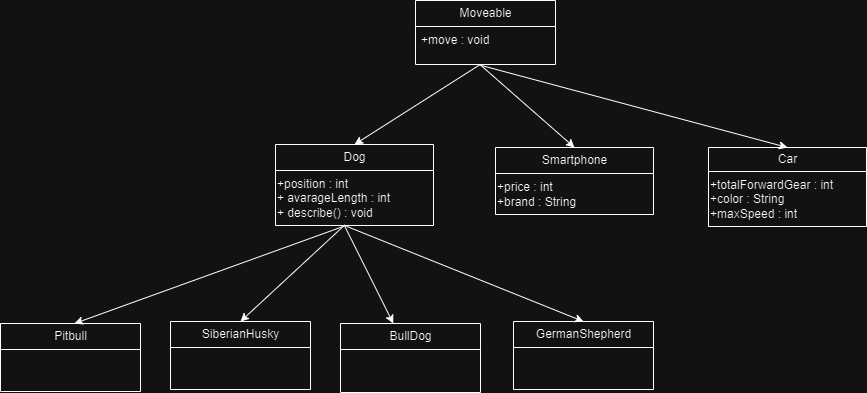

The diagram above was exported from draw.io. Its source (the exported page's mxGraphModel, read from the mxfile embedded in the PNG):
<mxGraphModel dx="2280" dy="749" grid="0" gridSize="10" guides="1" tooltips="1" connect="1" arrows="1" fold="1" page="0" pageScale="1" pageWidth="827" pageHeight="1169" math="0" shadow="0">
  <root>
    <mxCell id="0" />
    <mxCell id="1" parent="0" />
    <mxCell id="1WHMUcB2Inzjyhhx-c2V-2" value="Moveable" style="swimlane;fontStyle=0;childLayout=stackLayout;horizontal=1;startSize=26;fillColor=none;horizontalStack=0;resizeParent=1;resizeParentMax=0;resizeLast=0;collapsible=1;marginBottom=0;html=1;" parent="1" vertex="1">
      <mxGeometry x="141" y="259" width="140" height="64" as="geometry" />
    </mxCell>
    <mxCell id="1WHMUcB2Inzjyhhx-c2V-3" value="+move : void" style="text;strokeColor=none;fillColor=none;align=left;verticalAlign=top;spacingLeft=4;spacingRight=4;overflow=hidden;rotatable=0;points=[[0,0.5],[1,0.5]];portConstraint=eastwest;whiteSpace=wrap;html=1;" parent="1WHMUcB2Inzjyhhx-c2V-2" vertex="1">
      <mxGeometry y="26" width="140" height="38" as="geometry" />
    </mxCell>
    <mxCell id="FmiW8YKTM3UNVy2tVeN1-2" value="Dog" style="swimlane;fontStyle=0;childLayout=stackLayout;horizontal=1;startSize=26;fillColor=none;horizontalStack=0;resizeParent=1;resizeParentMax=0;resizeLast=0;collapsible=1;marginBottom=0;html=1;" parent="1" vertex="1">
      <mxGeometry x="1" y="403" width="158" height="81" as="geometry" />
    </mxCell>
    <mxCell id="DSN3BGvb38-ye9VilRVI-1" value="+position : int&lt;div&gt;+ avarageLength : int&lt;/div&gt;&lt;div&gt;+ describe() : void&lt;/div&gt;" style="text;html=1;align=left;verticalAlign=middle;resizable=0;points=[];autosize=1;strokeColor=none;fillColor=none;" parent="FmiW8YKTM3UNVy2tVeN1-2" vertex="1">
      <mxGeometry y="26" width="158" height="55" as="geometry" />
    </mxCell>
    <mxCell id="FmiW8YKTM3UNVy2tVeN1-6" value="SiberianHusky" style="swimlane;fontStyle=0;childLayout=stackLayout;horizontal=1;startSize=26;fillColor=none;horizontalStack=0;resizeParent=1;resizeParentMax=0;resizeLast=0;collapsible=1;marginBottom=0;html=1;" parent="1" vertex="1">
      <mxGeometry x="-104" y="580" width="140" height="68" as="geometry" />
    </mxCell>
    <mxCell id="DSN3BGvb38-ye9VilRVI-3" value="BullDog" style="swimlane;fontStyle=0;childLayout=stackLayout;horizontal=1;startSize=26;fillColor=none;horizontalStack=0;resizeParent=1;resizeParentMax=0;resizeLast=0;collapsible=1;marginBottom=0;html=1;" parent="1" vertex="1">
      <mxGeometry x="66" y="582" width="140" height="69" as="geometry" />
    </mxCell>
    <mxCell id="DSN3BGvb38-ye9VilRVI-4" value="GermanShepherd" style="swimlane;fontStyle=0;childLayout=stackLayout;horizontal=1;startSize=26;fillColor=none;horizontalStack=0;resizeParent=1;resizeParentMax=0;resizeLast=0;collapsible=1;marginBottom=0;html=1;" parent="1" vertex="1">
      <mxGeometry x="239" y="580" width="140" height="68" as="geometry" />
    </mxCell>
    <mxCell id="DSN3BGvb38-ye9VilRVI-7" value="" style="endArrow=classic;html=1;rounded=0;exitX=0.434;exitY=0.988;exitDx=0;exitDy=0;exitPerimeter=0;" parent="1" source="DSN3BGvb38-ye9VilRVI-1" target="DSN3BGvb38-ye9VilRVI-3" edge="1">
      <mxGeometry width="50" height="50" relative="1" as="geometry">
        <mxPoint x="70" y="487" as="sourcePoint" />
        <mxPoint x="176" y="480" as="targetPoint" />
      </mxGeometry>
    </mxCell>
    <mxCell id="DSN3BGvb38-ye9VilRVI-8" value="" style="endArrow=classic;html=1;rounded=0;exitX=0.433;exitY=1.006;exitDx=0;exitDy=0;exitPerimeter=0;entryX=0.5;entryY=0;entryDx=0;entryDy=0;" parent="1" source="DSN3BGvb38-ye9VilRVI-1" target="FmiW8YKTM3UNVy2tVeN1-6" edge="1">
      <mxGeometry width="50" height="50" relative="1" as="geometry">
        <mxPoint x="-6" y="485" as="sourcePoint" />
        <mxPoint x="33" y="582" as="targetPoint" />
      </mxGeometry>
    </mxCell>
    <mxCell id="xCjNvETih12FEXhKXRgU-1" value="" style="endArrow=classic;html=1;rounded=0;entryX=0.5;entryY=0;entryDx=0;entryDy=0;" edge="1" parent="1" target="DSN3BGvb38-ye9VilRVI-4">
      <mxGeometry width="50" height="50" relative="1" as="geometry">
        <mxPoint x="70" y="484" as="sourcePoint" />
        <mxPoint x="218" y="557" as="targetPoint" />
      </mxGeometry>
    </mxCell>
    <mxCell id="DSN3BGvb38-ye9VilRVI-5" value="Pitbull" style="swimlane;fontStyle=0;childLayout=stackLayout;horizontal=1;startSize=26;fillColor=none;horizontalStack=0;resizeParent=1;resizeParentMax=0;resizeLast=0;collapsible=1;marginBottom=0;html=1;" parent="1" vertex="1">
      <mxGeometry x="-274" y="582" width="140" height="68" as="geometry" />
    </mxCell>
    <mxCell id="xCjNvETih12FEXhKXRgU-2" value="" style="endArrow=classic;html=1;rounded=0;exitX=0.429;exitY=1.017;exitDx=0;exitDy=0;exitPerimeter=0;entryX=0.5;entryY=0;entryDx=0;entryDy=0;" edge="1" parent="1" source="DSN3BGvb38-ye9VilRVI-1">
      <mxGeometry width="50" height="50" relative="1" as="geometry">
        <mxPoint x="-97" y="486" as="sourcePoint" />
        <mxPoint x="-200" y="582" as="targetPoint" />
      </mxGeometry>
    </mxCell>
    <mxCell id="xCjNvETih12FEXhKXRgU-3" value="Smartphone" style="swimlane;fontStyle=0;childLayout=stackLayout;horizontal=1;startSize=26;fillColor=none;horizontalStack=0;resizeParent=1;resizeParentMax=0;resizeLast=0;collapsible=1;marginBottom=0;html=1;" vertex="1" parent="1">
      <mxGeometry x="221" y="406" width="158" height="67" as="geometry" />
    </mxCell>
    <mxCell id="xCjNvETih12FEXhKXRgU-4" value="+price : int&lt;div&gt;+brand : String&lt;/div&gt;" style="text;html=1;align=left;verticalAlign=middle;resizable=0;points=[];autosize=1;strokeColor=none;fillColor=none;" vertex="1" parent="xCjNvETih12FEXhKXRgU-3">
      <mxGeometry y="26" width="158" height="41" as="geometry" />
    </mxCell>
    <mxCell id="xCjNvETih12FEXhKXRgU-5" value="Car" style="swimlane;fontStyle=0;childLayout=stackLayout;horizontal=1;startSize=24;fillColor=none;horizontalStack=0;resizeParent=1;resizeParentMax=0;resizeLast=0;collapsible=1;marginBottom=0;html=1;" vertex="1" parent="1">
      <mxGeometry x="434" y="406" width="158" height="79" as="geometry" />
    </mxCell>
    <mxCell id="xCjNvETih12FEXhKXRgU-6" value="+totalForwardGear : int&lt;div&gt;+color : String&lt;/div&gt;&lt;div&gt;+maxSpeed : int&lt;/div&gt;" style="text;html=1;align=left;verticalAlign=middle;resizable=0;points=[];autosize=1;strokeColor=none;fillColor=none;" vertex="1" parent="xCjNvETih12FEXhKXRgU-5">
      <mxGeometry y="24" width="158" height="55" as="geometry" />
    </mxCell>
    <mxCell id="xCjNvETih12FEXhKXRgU-7" value="" style="endArrow=classic;html=1;rounded=0;entryX=0.5;entryY=0;entryDx=0;entryDy=0;exitX=0.458;exitY=1.01;exitDx=0;exitDy=0;exitPerimeter=0;" edge="1" parent="1" source="1WHMUcB2Inzjyhhx-c2V-3" target="FmiW8YKTM3UNVy2tVeN1-2">
      <mxGeometry width="50" height="50" relative="1" as="geometry">
        <mxPoint x="128" y="298" as="sourcePoint" />
        <mxPoint x="367" y="394" as="targetPoint" />
      </mxGeometry>
    </mxCell>
    <mxCell id="xCjNvETih12FEXhKXRgU-8" value="" style="endArrow=classic;html=1;rounded=0;entryX=0.5;entryY=0;entryDx=0;entryDy=0;exitX=0.459;exitY=0.997;exitDx=0;exitDy=0;exitPerimeter=0;" edge="1" parent="1" source="1WHMUcB2Inzjyhhx-c2V-3" target="xCjNvETih12FEXhKXRgU-3">
      <mxGeometry width="50" height="50" relative="1" as="geometry">
        <mxPoint x="159" y="302" as="sourcePoint" />
        <mxPoint x="398" y="398" as="targetPoint" />
      </mxGeometry>
    </mxCell>
    <mxCell id="xCjNvETih12FEXhKXRgU-9" value="" style="endArrow=classic;html=1;rounded=0;entryX=0.5;entryY=0;entryDx=0;entryDy=0;exitX=0.459;exitY=1.014;exitDx=0;exitDy=0;exitPerimeter=0;" edge="1" parent="1" source="1WHMUcB2Inzjyhhx-c2V-3" target="xCjNvETih12FEXhKXRgU-5">
      <mxGeometry width="50" height="50" relative="1" as="geometry">
        <mxPoint x="221" y="316" as="sourcePoint" />
        <mxPoint x="316" y="399" as="targetPoint" />
      </mxGeometry>
    </mxCell>
  </root>
</mxGraphModel>